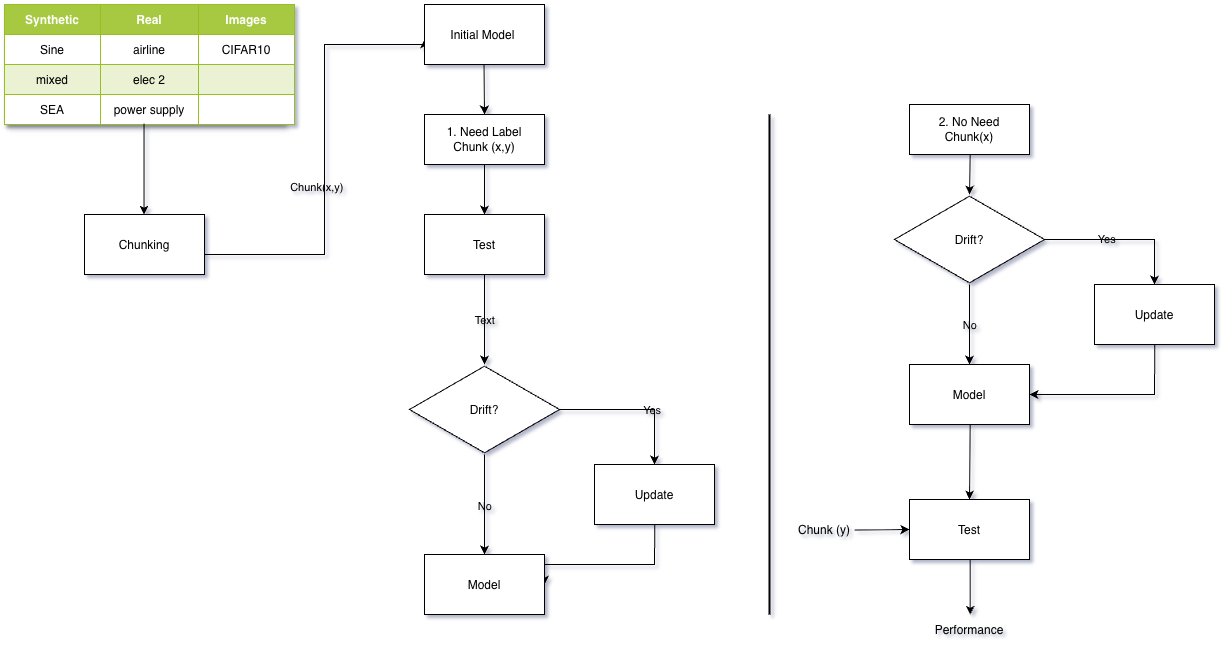

The diagram above was exported from draw.io. Its source (the exported page's mxGraphModel, read from the mxfile embedded in the PNG):
<mxGraphModel dx="1502" dy="1026" grid="1" gridSize="10" guides="1" tooltips="1" connect="1" arrows="1" fold="1" page="1" pageScale="1" pageWidth="850" pageHeight="1100" background="#ffffff" math="0" shadow="1">
  <root>
    <mxCell id="0" />
    <mxCell id="1" parent="0" />
    <mxCell id="I0cx2zldleqQUJ--tbhM-14" parent="1" style="childLayout=tableLayout;recursiveResize=0;strokeColor=#98bf21;fillColor=#A7C942;shadow=1;snapToPoint=1;fixDash=1;backgroundOutline=1;metaEdit=1;labelBorderColor=none;labelBackgroundColor=none;html=1;convertToSvg=1;" value="Assets" vertex="1">
      <mxGeometry height="120" width="280" x="260" y="250" as="geometry" />
    </mxCell>
    <mxCell id="I0cx2zldleqQUJ--tbhM-15" parent="I0cx2zldleqQUJ--tbhM-14" style="shape=tableRow;horizontal=0;startSize=0;swimlaneHead=0;swimlaneBody=0;top=0;left=0;bottom=0;right=0;dropTarget=0;collapsible=0;recursiveResize=0;expand=0;fontStyle=0;strokeColor=inherit;fillColor=#ffffff;snapToPoint=1;fixDash=1;backgroundOutline=1;metaEdit=1;labelBorderColor=none;labelBackgroundColor=none;html=1;convertToSvg=1;" value="" vertex="1">
      <mxGeometry height="30" width="280" as="geometry" />
    </mxCell>
    <mxCell id="I0cx2zldleqQUJ--tbhM-16" parent="I0cx2zldleqQUJ--tbhM-15" style="connectable=0;recursiveResize=0;strokeColor=inherit;fillColor=#A7C942;align=center;fontStyle=1;fontColor=#FFFFFF;snapToPoint=1;fixDash=1;backgroundOutline=1;metaEdit=1;labelBorderColor=none;labelBackgroundColor=none;html=1;convertToSvg=1;" value="Synthetic" vertex="1">
      <mxGeometry height="30" width="96" as="geometry">
        <mxRectangle height="30" width="96" as="alternateBounds" />
      </mxGeometry>
    </mxCell>
    <mxCell id="I0cx2zldleqQUJ--tbhM-17" parent="I0cx2zldleqQUJ--tbhM-15" style="connectable=0;recursiveResize=0;strokeColor=inherit;fillColor=#A7C942;align=center;fontStyle=1;fontColor=#FFFFFF;snapToPoint=1;fixDash=1;backgroundOutline=1;metaEdit=1;labelBorderColor=none;labelBackgroundColor=none;html=1;convertToSvg=1;" value="Real" vertex="1">
      <mxGeometry height="30" width="98" x="96" as="geometry">
        <mxRectangle height="30" width="98" as="alternateBounds" />
      </mxGeometry>
    </mxCell>
    <mxCell id="I0cx2zldleqQUJ--tbhM-18" parent="I0cx2zldleqQUJ--tbhM-15" style="connectable=0;recursiveResize=0;strokeColor=inherit;fillColor=#A7C942;align=center;fontStyle=1;fontColor=#FFFFFF;snapToPoint=1;fixDash=1;backgroundOutline=1;metaEdit=1;labelBorderColor=none;labelBackgroundColor=none;html=1;convertToSvg=1;" value="Images" vertex="1">
      <mxGeometry height="30" width="96" x="194" as="geometry">
        <mxRectangle height="30" width="96" as="alternateBounds" />
      </mxGeometry>
    </mxCell>
    <mxCell id="I0cx2zldleqQUJ--tbhM-19" parent="I0cx2zldleqQUJ--tbhM-14" style="shape=tableRow;horizontal=0;startSize=0;swimlaneHead=0;swimlaneBody=0;top=0;left=0;bottom=0;right=0;dropTarget=0;collapsible=0;recursiveResize=0;expand=0;fontStyle=0;strokeColor=inherit;fillColor=#ffffff;snapToPoint=1;fixDash=1;backgroundOutline=1;metaEdit=1;labelBorderColor=none;labelBackgroundColor=none;html=1;convertToSvg=1;" value="" vertex="1">
      <mxGeometry height="30" width="280" y="30" as="geometry" />
    </mxCell>
    <mxCell id="I0cx2zldleqQUJ--tbhM-20" parent="I0cx2zldleqQUJ--tbhM-19" style="connectable=0;recursiveResize=0;strokeColor=inherit;fillColor=inherit;align=center;whiteSpace=wrap;snapToPoint=1;fixDash=1;backgroundOutline=1;metaEdit=1;labelBorderColor=none;labelBackgroundColor=none;html=1;convertToSvg=1;" value="Sine" vertex="1">
      <mxGeometry height="30" width="96" as="geometry">
        <mxRectangle height="30" width="96" as="alternateBounds" />
      </mxGeometry>
    </mxCell>
    <mxCell id="I0cx2zldleqQUJ--tbhM-21" parent="I0cx2zldleqQUJ--tbhM-19" style="connectable=0;recursiveResize=0;strokeColor=inherit;fillColor=inherit;align=center;whiteSpace=wrap;snapToPoint=1;fixDash=1;backgroundOutline=1;metaEdit=1;labelBorderColor=none;labelBackgroundColor=none;html=1;convertToSvg=1;" value="airline" vertex="1">
      <mxGeometry height="30" width="98" x="96" as="geometry">
        <mxRectangle height="30" width="98" as="alternateBounds" />
      </mxGeometry>
    </mxCell>
    <mxCell id="I0cx2zldleqQUJ--tbhM-22" parent="I0cx2zldleqQUJ--tbhM-19" style="connectable=0;recursiveResize=0;strokeColor=inherit;fillColor=inherit;align=center;whiteSpace=wrap;snapToPoint=1;fixDash=1;backgroundOutline=1;metaEdit=1;labelBorderColor=none;labelBackgroundColor=none;html=1;convertToSvg=1;" value="CIFAR10" vertex="1">
      <mxGeometry height="30" width="96" x="194" as="geometry">
        <mxRectangle height="30" width="96" as="alternateBounds" />
      </mxGeometry>
    </mxCell>
    <mxCell id="I0cx2zldleqQUJ--tbhM-23" parent="I0cx2zldleqQUJ--tbhM-14" style="shape=tableRow;horizontal=0;startSize=0;swimlaneHead=0;swimlaneBody=0;top=0;left=0;bottom=0;right=0;dropTarget=0;collapsible=0;recursiveResize=0;expand=0;fontStyle=1;strokeColor=inherit;fillColor=#EAF2D3;snapToPoint=1;fixDash=1;backgroundOutline=1;metaEdit=1;labelBorderColor=none;labelBackgroundColor=none;html=1;convertToSvg=1;" value="" vertex="1">
      <mxGeometry height="30" width="280" y="60" as="geometry" />
    </mxCell>
    <mxCell id="I0cx2zldleqQUJ--tbhM-24" parent="I0cx2zldleqQUJ--tbhM-23" style="connectable=0;recursiveResize=0;strokeColor=inherit;fillColor=inherit;whiteSpace=wrap;snapToPoint=1;fixDash=1;backgroundOutline=1;metaEdit=1;labelBorderColor=none;labelBackgroundColor=none;html=1;convertToSvg=1;" value="mixed" vertex="1">
      <mxGeometry height="30" width="96" as="geometry">
        <mxRectangle height="30" width="96" as="alternateBounds" />
      </mxGeometry>
    </mxCell>
    <mxCell id="I0cx2zldleqQUJ--tbhM-25" parent="I0cx2zldleqQUJ--tbhM-23" style="connectable=0;recursiveResize=0;strokeColor=inherit;fillColor=inherit;whiteSpace=wrap;snapToPoint=1;fixDash=1;backgroundOutline=1;metaEdit=1;labelBorderColor=none;labelBackgroundColor=none;html=1;convertToSvg=1;" value="elec 2" vertex="1">
      <mxGeometry height="30" width="98" x="96" as="geometry">
        <mxRectangle height="30" width="98" as="alternateBounds" />
      </mxGeometry>
    </mxCell>
    <mxCell id="I0cx2zldleqQUJ--tbhM-26" parent="I0cx2zldleqQUJ--tbhM-23" style="connectable=0;recursiveResize=0;strokeColor=inherit;fillColor=inherit;whiteSpace=wrap;snapToPoint=1;fixDash=1;backgroundOutline=1;metaEdit=1;labelBorderColor=none;labelBackgroundColor=none;html=1;convertToSvg=1;" value="" vertex="1">
      <mxGeometry height="30" width="96" x="194" as="geometry">
        <mxRectangle height="30" width="96" as="alternateBounds" />
      </mxGeometry>
    </mxCell>
    <mxCell id="I0cx2zldleqQUJ--tbhM-27" parent="I0cx2zldleqQUJ--tbhM-14" style="shape=tableRow;horizontal=0;startSize=0;swimlaneHead=0;swimlaneBody=0;top=0;left=0;bottom=0;right=0;dropTarget=0;collapsible=0;recursiveResize=0;expand=0;fontStyle=0;strokeColor=inherit;fillColor=#ffffff;snapToPoint=1;fixDash=1;backgroundOutline=1;metaEdit=1;labelBorderColor=none;labelBackgroundColor=none;html=1;convertToSvg=1;" value="" vertex="1">
      <mxGeometry height="30" width="280" y="90" as="geometry" />
    </mxCell>
    <mxCell id="I0cx2zldleqQUJ--tbhM-28" parent="I0cx2zldleqQUJ--tbhM-27" style="connectable=0;recursiveResize=0;strokeColor=inherit;fillColor=inherit;fontStyle=0;align=center;whiteSpace=wrap;snapToPoint=1;fixDash=1;backgroundOutline=1;metaEdit=1;labelBorderColor=none;labelBackgroundColor=none;html=1;convertToSvg=1;" value="SEA" vertex="1">
      <mxGeometry height="30" width="96" as="geometry">
        <mxRectangle height="30" width="96" as="alternateBounds" />
      </mxGeometry>
    </mxCell>
    <mxCell id="I0cx2zldleqQUJ--tbhM-29" parent="I0cx2zldleqQUJ--tbhM-27" style="connectable=0;recursiveResize=0;strokeColor=inherit;fillColor=inherit;fontStyle=0;align=center;whiteSpace=wrap;snapToPoint=1;fixDash=1;backgroundOutline=1;metaEdit=1;labelBorderColor=none;labelBackgroundColor=none;html=1;convertToSvg=1;" value="power supply" vertex="1">
      <mxGeometry height="30" width="98" x="96" as="geometry">
        <mxRectangle height="30" width="98" as="alternateBounds" />
      </mxGeometry>
    </mxCell>
    <mxCell id="I0cx2zldleqQUJ--tbhM-30" parent="I0cx2zldleqQUJ--tbhM-27" style="connectable=0;recursiveResize=0;strokeColor=inherit;fillColor=inherit;fontStyle=0;align=center;whiteSpace=wrap;snapToPoint=1;fixDash=1;backgroundOutline=1;metaEdit=1;labelBorderColor=none;labelBackgroundColor=none;html=1;convertToSvg=1;" value="" vertex="1">
      <mxGeometry height="30" width="96" x="194" as="geometry">
        <mxRectangle height="30" width="96" as="alternateBounds" />
      </mxGeometry>
    </mxCell>
    <mxCell id="I0cx2zldleqQUJ--tbhM-46" edge="1" parent="1" style="edgeStyle=orthogonalEdgeStyle;rounded=0;orthogonalLoop=1;jettySize=auto;snapToPoint=1;fixDash=1;backgroundOutline=1;metaEdit=1;labelBorderColor=none;labelBackgroundColor=none;html=1;convertToSvg=1;" value="">
      <mxGeometry relative="1" as="geometry">
        <Array as="points">
          <mxPoint x="580" y="500" />
          <mxPoint x="580" y="290" />
        </Array>
        <mxPoint x="410" y="495" as="sourcePoint" />
        <mxPoint x="680" y="285" as="targetPoint" />
      </mxGeometry>
    </mxCell>
    <mxCell id="I0cx2zldleqQUJ--tbhM-47" connectable="0" parent="I0cx2zldleqQUJ--tbhM-46" style="edgeLabel;align=center;verticalAlign=middle;resizable=0;points=[];snapToPoint=1;fixDash=1;backgroundOutline=1;metaEdit=1;labelBorderColor=none;labelBackgroundColor=none;html=1;convertToSvg=1;" value="Chunk(x,y)" vertex="1">
      <mxGeometry relative="1" as="geometry">
        <mxPoint x="-8" y="1" as="offset" />
      </mxGeometry>
    </mxCell>
    <mxCell id="I0cx2zldleqQUJ--tbhM-40" parent="1" style="rounded=0;whiteSpace=wrap;snapToPoint=1;fixDash=1;backgroundOutline=1;metaEdit=1;labelBorderColor=none;labelBackgroundColor=none;html=1;convertToSvg=1;" value="Chunking" vertex="1">
      <mxGeometry height="60" width="120" x="340" y="460" as="geometry" />
    </mxCell>
    <mxCell id="I0cx2zldleqQUJ--tbhM-42" edge="1" parent="1" source="I0cx2zldleqQUJ--tbhM-27" style="edgeStyle=orthogonalEdgeStyle;rounded=0;orthogonalLoop=1;jettySize=auto;snapToPoint=1;fixDash=1;backgroundOutline=1;metaEdit=1;labelBorderColor=none;labelBackgroundColor=none;html=1;convertToSvg=1;" target="I0cx2zldleqQUJ--tbhM-40" value="">
      <mxGeometry relative="1" as="geometry" />
    </mxCell>
    <mxCell id="I0cx2zldleqQUJ--tbhM-51" edge="1" parent="1" source="I0cx2zldleqQUJ--tbhM-45" style="edgeStyle=orthogonalEdgeStyle;rounded=0;orthogonalLoop=1;jettySize=auto;entryX=0.5;entryY=0;entryDx=0;entryDy=0;snapToPoint=1;fixDash=1;backgroundOutline=1;metaEdit=1;labelBorderColor=none;labelBackgroundColor=none;html=1;convertToSvg=1;" target="I0cx2zldleqQUJ--tbhM-48" value="">
      <mxGeometry relative="1" as="geometry">
        <mxPoint x="740" y="350" as="targetPoint" />
      </mxGeometry>
    </mxCell>
    <mxCell id="I0cx2zldleqQUJ--tbhM-45" parent="1" style="rounded=0;whiteSpace=wrap;snapToPoint=1;fixDash=1;backgroundOutline=1;metaEdit=1;labelBorderColor=none;labelBackgroundColor=none;html=1;convertToSvg=1;" value="Initial Model " vertex="1">
      <mxGeometry height="60" width="120" x="680" y="250" as="geometry" />
    </mxCell>
    <mxCell id="I0cx2zldleqQUJ--tbhM-50" edge="1" parent="1" source="I0cx2zldleqQUJ--tbhM-48" style="edgeStyle=orthogonalEdgeStyle;rounded=0;orthogonalLoop=1;jettySize=auto;exitX=0.5;exitY=1;exitDx=0;exitDy=0;entryX=0.5;entryY=0;entryDx=0;entryDy=0;snapToPoint=1;fixDash=1;backgroundOutline=1;metaEdit=1;labelBorderColor=none;labelBackgroundColor=none;html=1;convertToSvg=1;" target="I0cx2zldleqQUJ--tbhM-49" value="">
      <mxGeometry relative="1" as="geometry">
        <mxPoint x="740" y="450" as="targetPoint" />
      </mxGeometry>
    </mxCell>
    <mxCell id="I0cx2zldleqQUJ--tbhM-48" parent="1" style="rounded=0;whiteSpace=wrap;snapToPoint=1;fixDash=1;backgroundOutline=1;metaEdit=1;labelBorderColor=none;labelBackgroundColor=none;html=1;convertToSvg=1;" value="1. Need Label&lt;br&gt;Chunk (x,y)" vertex="1">
      <mxGeometry height="50" width="120" x="680" y="360" as="geometry" />
    </mxCell>
    <mxCell id="I0cx2zldleqQUJ--tbhM-49" parent="1" style="rounded=0;whiteSpace=wrap;snapToPoint=1;fixDash=1;backgroundOutline=1;metaEdit=1;labelBorderColor=none;labelBackgroundColor=none;html=1;convertToSvg=1;" value="Test" vertex="1">
      <mxGeometry height="60" width="120" x="680" y="460" as="geometry" />
    </mxCell>
    <mxCell id="I0cx2zldleqQUJ--tbhM-88" edge="1" parent="1" source="I0cx2zldleqQUJ--tbhM-53" style="edgeStyle=orthogonalEdgeStyle;rounded=0;orthogonalLoop=1;jettySize=auto;snapToPoint=1;fixDash=1;backgroundOutline=1;metaEdit=1;labelBorderColor=none;labelBackgroundColor=none;html=1;convertToSvg=1;" target="I0cx2zldleqQUJ--tbhM-85" value="">
      <mxGeometry relative="1" as="geometry" />
    </mxCell>
    <mxCell id="I0cx2zldleqQUJ--tbhM-53" parent="1" style="rounded=0;whiteSpace=wrap;snapToPoint=1;fixDash=1;backgroundOutline=1;metaEdit=1;labelBorderColor=none;labelBackgroundColor=none;html=1;convertToSvg=1;" value="2. No Need&lt;br&gt;Chunk(x)" vertex="1">
      <mxGeometry height="50" width="120" x="1165" y="350" as="geometry" />
    </mxCell>
    <mxCell id="I0cx2zldleqQUJ--tbhM-66" edge="1" parent="1" source="I0cx2zldleqQUJ--tbhM-54" style="edgeStyle=orthogonalEdgeStyle;rounded=0;orthogonalLoop=1;jettySize=auto;entryX=0.5;entryY=0;entryDx=0;entryDy=0;snapToPoint=1;fixDash=1;backgroundOutline=1;metaEdit=1;labelBorderColor=none;labelBackgroundColor=none;html=1;convertToSvg=1;" target="I0cx2zldleqQUJ--tbhM-75" value="">
      <mxGeometry relative="1" as="geometry">
        <mxPoint x="900" y="740" as="targetPoint" />
      </mxGeometry>
    </mxCell>
    <mxCell id="I0cx2zldleqQUJ--tbhM-69" connectable="0" parent="I0cx2zldleqQUJ--tbhM-66" style="edgeLabel;align=center;verticalAlign=middle;resizable=0;points=[];snapToPoint=1;fixDash=1;backgroundOutline=1;metaEdit=1;labelBorderColor=none;labelBackgroundColor=none;html=1;convertToSvg=1;" value="Yes" vertex="1">
      <mxGeometry relative="1" as="geometry">
        <mxPoint x="17" as="offset" />
      </mxGeometry>
    </mxCell>
    <mxCell id="I0cx2zldleqQUJ--tbhM-78" edge="1" parent="1" source="I0cx2zldleqQUJ--tbhM-54" style="edgeStyle=orthogonalEdgeStyle;rounded=0;orthogonalLoop=1;jettySize=auto;entryX=0.5;entryY=0;entryDx=0;entryDy=0;snapToPoint=1;fixDash=1;backgroundOutline=1;metaEdit=1;labelBorderColor=none;labelBackgroundColor=none;html=1;convertToSvg=1;" target="I0cx2zldleqQUJ--tbhM-76" value="">
      <mxGeometry relative="1" as="geometry" />
    </mxCell>
    <mxCell id="I0cx2zldleqQUJ--tbhM-79" connectable="0" parent="I0cx2zldleqQUJ--tbhM-78" style="edgeLabel;align=center;verticalAlign=middle;resizable=0;points=[];snapToPoint=1;fixDash=1;backgroundOutline=1;metaEdit=1;labelBorderColor=none;labelBackgroundColor=none;html=1;convertToSvg=1;" value="No" vertex="1">
      <mxGeometry relative="1" as="geometry">
        <mxPoint as="offset" />
      </mxGeometry>
    </mxCell>
    <mxCell id="I0cx2zldleqQUJ--tbhM-54" parent="1" style="whiteSpace=wrap;aspect=fixed;shape=isoRectangle;snapToPoint=1;fixDash=1;backgroundOutline=1;metaEdit=1;labelBorderColor=none;labelBackgroundColor=none;html=1;convertToSvg=1;" value="Drift?" vertex="1">
      <mxGeometry height="90" width="150" x="665" y="610" as="geometry" />
    </mxCell>
    <mxCell id="I0cx2zldleqQUJ--tbhM-57" edge="1" parent="1" source="I0cx2zldleqQUJ--tbhM-49" style="edgeStyle=orthogonalEdgeStyle;rounded=0;orthogonalLoop=1;jettySize=auto;exitX=0.5;exitY=1;exitDx=0;exitDy=0;entryX=0.5;entryY=0;entryDx=0;entryDy=0;entryPerimeter=0;snapToPoint=1;fixDash=1;backgroundOutline=1;metaEdit=1;labelBorderColor=none;labelBackgroundColor=none;html=1;convertToSvg=1;" target="I0cx2zldleqQUJ--tbhM-54" value="">
      <mxGeometry relative="1" as="geometry" />
    </mxCell>
    <mxCell id="I0cx2zldleqQUJ--tbhM-64" connectable="0" parent="I0cx2zldleqQUJ--tbhM-57" style="edgeLabel;align=center;verticalAlign=middle;resizable=0;points=[];snapToPoint=1;fixDash=1;backgroundOutline=1;metaEdit=1;labelBorderColor=none;labelBackgroundColor=none;html=1;convertToSvg=1;" value="Text" vertex="1">
      <mxGeometry relative="1" as="geometry">
        <mxPoint as="offset" />
      </mxGeometry>
    </mxCell>
    <mxCell id="I0cx2zldleqQUJ--tbhM-62" edge="1" parent="1" source="I0cx2zldleqQUJ--tbhM-53" style="edgeStyle=orthogonalEdgeStyle;rounded=0;orthogonalLoop=1;jettySize=auto;exitX=0.5;exitY=1;exitDx=0;exitDy=0;snapToPoint=1;fixDash=1;backgroundOutline=1;metaEdit=1;labelBorderColor=none;labelBackgroundColor=none;html=1;convertToSvg=1;" target="I0cx2zldleqQUJ--tbhM-53" value="">
      <mxGeometry relative="1" as="geometry" />
    </mxCell>
    <mxCell id="I0cx2zldleqQUJ--tbhM-92" edge="1" parent="1" source="I0cx2zldleqQUJ--tbhM-75" style="edgeStyle=orthogonalEdgeStyle;rounded=0;orthogonalLoop=1;jettySize=auto;entryX=1;entryY=0.5;entryDx=0;entryDy=0;snapToPoint=1;fixDash=1;backgroundOutline=1;metaEdit=1;labelBorderColor=none;labelBackgroundColor=none;html=1;convertToSvg=1;" target="I0cx2zldleqQUJ--tbhM-76" value="">
      <mxGeometry relative="1" as="geometry">
        <Array as="points">
          <mxPoint x="910" y="810" />
        </Array>
      </mxGeometry>
    </mxCell>
    <mxCell id="I0cx2zldleqQUJ--tbhM-75" parent="1" style="rounded=0;whiteSpace=wrap;snapToPoint=1;fixDash=1;backgroundOutline=1;metaEdit=1;labelBorderColor=none;labelBackgroundColor=none;html=1;convertToSvg=1;" value="Update" vertex="1">
      <mxGeometry height="60" width="120" x="850" y="710" as="geometry" />
    </mxCell>
    <mxCell id="I0cx2zldleqQUJ--tbhM-76" parent="1" style="rounded=0;whiteSpace=wrap;snapToPoint=1;fixDash=1;backgroundOutline=1;metaEdit=1;labelBorderColor=none;labelBackgroundColor=none;html=1;convertToSvg=1;" value="Model" vertex="1">
      <mxGeometry height="60" width="120" x="680" y="800" as="geometry" />
    </mxCell>
    <mxCell id="I0cx2zldleqQUJ--tbhM-83" edge="1" parent="1" source="I0cx2zldleqQUJ--tbhM-85" style="edgeStyle=orthogonalEdgeStyle;rounded=0;orthogonalLoop=1;jettySize=auto;entryX=0.5;entryY=0;entryDx=0;entryDy=0;snapToPoint=1;fixDash=1;backgroundOutline=1;metaEdit=1;labelBorderColor=none;labelBackgroundColor=none;html=1;convertToSvg=1;" target="I0cx2zldleqQUJ--tbhM-87" value="">
      <mxGeometry relative="1" as="geometry" />
    </mxCell>
    <mxCell id="I0cx2zldleqQUJ--tbhM-84" connectable="0" parent="I0cx2zldleqQUJ--tbhM-83" style="edgeLabel;align=center;verticalAlign=middle;resizable=0;points=[];snapToPoint=1;fixDash=1;backgroundOutline=1;metaEdit=1;labelBorderColor=none;labelBackgroundColor=none;html=1;convertToSvg=1;" value="No" vertex="1">
      <mxGeometry relative="1" as="geometry">
        <mxPoint as="offset" />
      </mxGeometry>
    </mxCell>
    <mxCell id="I0cx2zldleqQUJ--tbhM-90" edge="1" parent="1" source="I0cx2zldleqQUJ--tbhM-85" style="edgeStyle=orthogonalEdgeStyle;rounded=0;orthogonalLoop=1;jettySize=auto;entryX=0.5;entryY=0;entryDx=0;entryDy=0;snapToPoint=1;fixDash=1;backgroundOutline=1;metaEdit=1;labelBorderColor=none;labelBackgroundColor=none;html=1;convertToSvg=1;" target="I0cx2zldleqQUJ--tbhM-86" value="">
      <mxGeometry relative="1" as="geometry" />
    </mxCell>
    <mxCell id="I0cx2zldleqQUJ--tbhM-91" connectable="0" parent="I0cx2zldleqQUJ--tbhM-90" style="edgeLabel;align=center;verticalAlign=middle;resizable=0;points=[];snapToPoint=1;fixDash=1;backgroundOutline=1;metaEdit=1;labelBorderColor=none;labelBackgroundColor=none;html=1;convertToSvg=1;" value="Yes" vertex="1">
      <mxGeometry relative="1" as="geometry">
        <mxPoint x="-15" y="-1" as="offset" />
      </mxGeometry>
    </mxCell>
    <mxCell id="I0cx2zldleqQUJ--tbhM-85" parent="1" style="whiteSpace=wrap;aspect=fixed;shape=isoRectangle;snapToPoint=1;fixDash=1;backgroundOutline=1;metaEdit=1;labelBorderColor=none;labelBackgroundColor=none;html=1;convertToSvg=1;" value="Drift?" vertex="1">
      <mxGeometry height="90" width="150" x="1150" y="440" as="geometry" />
    </mxCell>
    <mxCell id="I0cx2zldleqQUJ--tbhM-93" edge="1" parent="1" source="I0cx2zldleqQUJ--tbhM-86" style="edgeStyle=orthogonalEdgeStyle;rounded=0;orthogonalLoop=1;jettySize=auto;entryX=1;entryY=0.5;entryDx=0;entryDy=0;snapToPoint=1;fixDash=1;backgroundOutline=1;metaEdit=1;labelBorderColor=none;labelBackgroundColor=none;html=1;convertToSvg=1;" target="I0cx2zldleqQUJ--tbhM-87" value="">
      <mxGeometry relative="1" as="geometry">
        <Array as="points">
          <mxPoint x="1410" y="640" />
        </Array>
      </mxGeometry>
    </mxCell>
    <mxCell id="I0cx2zldleqQUJ--tbhM-86" parent="1" style="rounded=0;whiteSpace=wrap;snapToPoint=1;fixDash=1;backgroundOutline=1;metaEdit=1;labelBorderColor=none;labelBackgroundColor=none;html=1;convertToSvg=1;" value="Update" vertex="1">
      <mxGeometry height="60" width="120" x="1350" y="530" as="geometry" />
    </mxCell>
    <mxCell id="I0cx2zldleqQUJ--tbhM-96" edge="1" parent="1" source="I0cx2zldleqQUJ--tbhM-87" style="edgeStyle=orthogonalEdgeStyle;rounded=0;orthogonalLoop=1;jettySize=auto;entryX=0.5;entryY=0;entryDx=0;entryDy=0;snapToPoint=1;fixDash=1;backgroundOutline=1;metaEdit=1;labelBorderColor=none;labelBackgroundColor=none;html=1;convertToSvg=1;" target="I0cx2zldleqQUJ--tbhM-95" value="">
      <mxGeometry relative="1" as="geometry" />
    </mxCell>
    <mxCell id="I0cx2zldleqQUJ--tbhM-87" parent="1" style="rounded=0;whiteSpace=wrap;snapToPoint=1;fixDash=1;backgroundOutline=1;metaEdit=1;labelBorderColor=none;labelBackgroundColor=none;html=1;convertToSvg=1;" value="Model" vertex="1">
      <mxGeometry height="60" width="120" x="1165" y="610" as="geometry" />
    </mxCell>
    <mxCell id="I0cx2zldleqQUJ--tbhM-94" parent="1" style="line;strokeWidth=2;direction=south;snapToPoint=1;fixDash=1;backgroundOutline=1;metaEdit=1;labelBorderColor=none;labelBackgroundColor=none;html=1;convertToSvg=1;" value="" vertex="1">
      <mxGeometry height="500" width="10" x="1020" y="360" as="geometry" />
    </mxCell>
    <mxCell id="I0cx2zldleqQUJ--tbhM-100" edge="1" parent="1" source="I0cx2zldleqQUJ--tbhM-95" style="edgeStyle=orthogonalEdgeStyle;rounded=0;orthogonalLoop=1;jettySize=auto;snapToPoint=1;fixDash=1;backgroundOutline=1;metaEdit=1;labelBorderColor=none;labelBackgroundColor=none;html=1;convertToSvg=1;" target="I0cx2zldleqQUJ--tbhM-98" value="">
      <mxGeometry relative="1" as="geometry" />
    </mxCell>
    <mxCell id="I0cx2zldleqQUJ--tbhM-95" parent="1" style="rounded=0;whiteSpace=wrap;snapToPoint=1;fixDash=1;backgroundOutline=1;metaEdit=1;labelBorderColor=none;labelBackgroundColor=none;html=1;convertToSvg=1;" value="Test" vertex="1">
      <mxGeometry height="60" width="120" x="1165" y="745" as="geometry" />
    </mxCell>
    <mxCell id="I0cx2zldleqQUJ--tbhM-98" parent="1" style="text;whiteSpace=wrap;strokeColor=none;fillColor=none;align=center;verticalAlign=middle;rounded=0;snapToPoint=1;fixDash=1;backgroundOutline=1;metaEdit=1;labelBorderColor=none;labelBackgroundColor=none;html=1;convertToSvg=1;" value="Performance" vertex="1">
      <mxGeometry height="30" width="60" x="1195" y="860" as="geometry" />
    </mxCell>
    <mxCell id="I0cx2zldleqQUJ--tbhM-103" edge="1" parent="1" source="I0cx2zldleqQUJ--tbhM-102" style="edgeStyle=orthogonalEdgeStyle;rounded=0;orthogonalLoop=1;jettySize=auto;entryX=0;entryY=0.5;entryDx=0;entryDy=0;snapToPoint=1;fixDash=1;backgroundOutline=1;metaEdit=1;labelBorderColor=none;labelBackgroundColor=none;html=1;convertToSvg=1;" target="I0cx2zldleqQUJ--tbhM-95" value="">
      <mxGeometry relative="1" as="geometry" />
    </mxCell>
    <mxCell id="I0cx2zldleqQUJ--tbhM-102" parent="1" style="text;whiteSpace=wrap;strokeColor=none;fillColor=none;align=center;verticalAlign=middle;rounded=0;snapToPoint=1;fixDash=1;backgroundOutline=1;metaEdit=1;labelBorderColor=none;labelBackgroundColor=none;html=1;convertToSvg=1;" value="Chunk (y)" vertex="1">
      <mxGeometry height="30" width="60" x="1050" y="760" as="geometry" />
    </mxCell>
  </root>
</mxGraphModel>